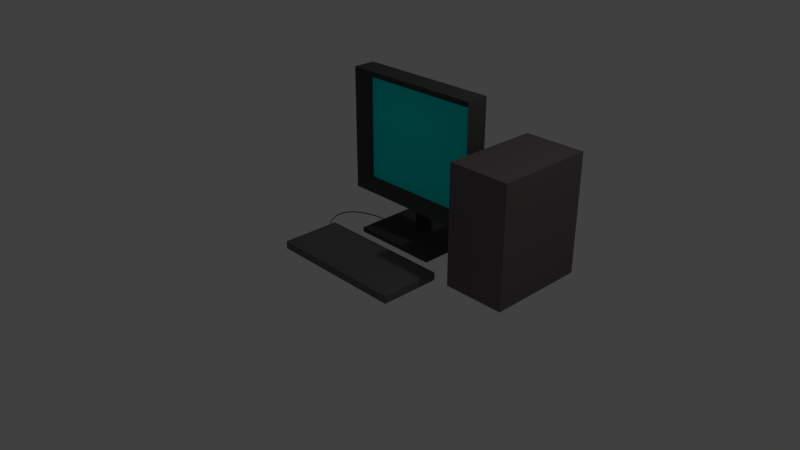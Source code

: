 # Source: laptop.blend  (saved by Blender 2.79.0; exported with 4.5.12 LTS)
import bpy
from mathutils import Matrix  # noqa: F401  (used for matrix-valued properties, if any)

bpy.ops.wm.read_factory_settings(use_empty=True)
scene = bpy.context.scene
scene.name = 'Scene'

# ---- collections
col_collection_1 = bpy.data.collections.new('Collection 1'); scene.collection.children.link(col_collection_1)

# ---- materials (node trees are filled in below, after node groups)
mat_material_002 = bpy.data.materials.new('Material.002')
mat_material_002.alpha_threshold = 0.0
mat_material_002.use_transparent_shadow = False
mat_material_002.diffuse_color = (0.0, 1.0, 0.9347, 1.0)
mat_material_002.roughness = 0.5
mat_material_001 = bpy.data.materials.new('Material.001')
mat_material_001.alpha_threshold = 0.0
mat_material_001.use_transparent_shadow = False
mat_material_001.diffuse_color = (0.14, 0.1357, 0.1338, 1.0)
mat_material_001.roughness = 0.5
mat_material_005 = bpy.data.materials.new('Material.005')
mat_material_005.alpha_threshold = 0.0
mat_material_005.use_transparent_shadow = False
mat_material_005.diffuse_color = (0.1128, 0.1128, 0.1128, 1.0)
mat_material_005.roughness = 0.5
mat_material_006 = bpy.data.materials.new('Material.006')
mat_material_006.alpha_threshold = 0.0
mat_material_006.use_transparent_shadow = False
mat_material_006.diffuse_color = (0.1498, 0.1274, 0.1293, 1.0)
mat_material_006.roughness = 0.5
mat_material_004 = bpy.data.materials.new('Material.004')
mat_material_004.alpha_threshold = 0.0
mat_material_004.use_transparent_shadow = False
mat_material_004.diffuse_color = (0.04323, 0.04323, 0.04323, 1.0)
mat_material_004.roughness = 0.5
mat_material_003 = bpy.data.materials.new('Material.003')
mat_material_003.alpha_threshold = 0.0
mat_material_003.use_transparent_shadow = False
mat_material_003.diffuse_color = (0.06525, 0.06525, 0.06525, 1.0)
mat_material_003.roughness = 0.5
mat_material = bpy.data.materials.new('Material')
mat_material.alpha_threshold = 0.0
mat_material.use_transparent_shadow = False
mat_material.diffuse_color = (0.08533, 0.08533, 0.08533, 1.0)
mat_material.roughness = 0.5
mat_material.line_color = (0.0, 0.0, 0.0, 1.0)

# ---- material node trees

# ---- world
world_world = bpy.data.worlds.new('World'); scene.world = world_world
world_world.color = (0.05088, 0.05088, 0.05088)
world_world.use_sun_shadow = False
world_world.sun_shadow_jitter_overblur = 0.0
world_world.cycles.sampling_method = 'MANUAL'

# ---- cameras
cam_camera = bpy.data.cameras.new('Camera')
cam_camera.clip_end = 100.0
cam_camera.lens = 35.0
cam_camera.sensor_width = 32.0
cam_camera.sensor_height = 18.0
cam_camera.ortho_scale = 7.314
cam_camera.dof.focus_distance = 0.0
cam_camera.dof.aperture_fstop = 128.0

# ---- lights
light_lamp = bpy.data.lights.new('Lamp', 'POINT')
light_lamp.transmission_factor = 0.0
light_lamp.cutoff_distance = 30.0
light_lamp.energy = 100.0
light_lamp.shadow_buffer_clip_start = 1.001
light_lamp.shadow_soft_size = 0.1
light_lamp.shadow_maximum_resolution = 0.006
light_lamp.use_absolute_resolution = True

# ---- meshes
me_cube_006 = bpy.data.meshes.new('Cube.006')
me_cube_006.from_pydata([(-0.9766, 0.9832, -1.0), (-0.9766, 0.9832, 0.4311), (-0.9766, 1.0, -1.0), (-0.9766, 1.0, 0.4311), (0.753, 0.9832, -1.0), (0.753, 0.9832, 0.4311), (0.753, 1.0, -1.0), (0.753, 1.0, 0.4311)], [], [(0, 1, 3, 2), (2, 3, 7, 6), (6, 7, 5, 4), (4, 5, 1, 0), (2, 6, 4, 0), (7, 3, 1, 5)])
me_cube_006.materials.append(mat_material_002)
me_cube_006.use_remesh_preserve_volume = False
me_cube_006.use_remesh_preserve_attributes = False
me_cube_006.use_mirror_vertex_groups = False
me_cube_006.update()
me_cube_005 = bpy.data.meshes.new('Cube.005')
me_cube_005.from_pydata([(-0.9073, 0.1824, -1.0), (-0.8304, 0.2593, -0.8715), (-0.9073, 1.0, -1.0), (-0.8304, 0.9231, -0.8715), (1.0, 0.1824, -1.0), (0.9231, 0.2593, -0.8715), (1.0, 1.0, -1.0), (0.9231, 0.9231, -0.8715), (-0.9073, 0.1824, -0.8963), (-0.9073, 1.0, -0.8963), (1.0, 1.0, -0.8963), (1.0, 0.1824, -0.8963)], [], [(0, 8, 9, 2), (2, 9, 10, 6), (6, 10, 11, 4), (4, 11, 8, 0), (2, 6, 4, 0), (7, 3, 1, 5), (1, 3, 9, 8), (3, 7, 10, 9), (7, 5, 11, 10), (5, 1, 8, 11)])
me_cube_005.materials.append(mat_material_001)
me_cube_005.use_remesh_preserve_volume = False
me_cube_005.use_remesh_preserve_attributes = False
me_cube_005.use_mirror_vertex_groups = False
me_cube_005.update()
me_cube_004 = bpy.data.meshes.new('Cube.004')
me_cube_004.from_pydata([(-1.0, -0.3621, -1.0), (-1.0, -0.3621, 0.6187), (-1.0, 1.0, -1.0), (-1.0, 1.0, 0.6187), (-0.1599, -0.3621, -1.0), (-0.1599, -0.3621, 0.6187), (-0.1599, 1.0, -1.0), (-0.1599, 1.0, 0.6187)], [], [(0, 1, 3, 2), (2, 3, 7, 6), (6, 7, 5, 4), (4, 5, 1, 0), (2, 6, 4, 0), (7, 3, 1, 5)])
me_cube_004.materials.append(mat_material_006)
me_cube_004.use_remesh_preserve_volume = False
me_cube_004.use_remesh_preserve_attributes = False
me_cube_004.use_mirror_vertex_groups = False
me_cube_004.update()
me_cube_003 = bpy.data.meshes.new('Cube.003')
me_cube_003.from_pydata([(-1.0, 0.9305, -1.0), (-1.0, 0.9305, 0.04258), (-1.0, 1.0, -1.0), (-1.0, 1.0, 0.04258), (-0.7519, 0.9305, -1.0), (-0.7519, 0.9305, 0.04258), (-0.7519, 1.0, -1.0), (-0.7519, 1.0, 0.04258)], [], [(0, 1, 3, 2), (2, 3, 7, 6), (6, 7, 5, 4), (4, 5, 1, 0), (2, 6, 4, 0), (7, 3, 1, 5)])
me_cube_003.materials.append(mat_material_004)
me_cube_003.use_remesh_preserve_volume = False
me_cube_003.use_remesh_preserve_attributes = False
me_cube_003.use_mirror_vertex_groups = False
me_cube_003.update()
me_cube_002 = bpy.data.meshes.new('Cube.002')
me_cube_002.from_pydata([(0.0182, 0.06158, -1.0), (0.1069, 0.1503, -0.9084), (0.0182, 1.0, -1.0), (0.1069, 0.9113, -0.9084), (1.233, 0.06158, -1.0), (1.144, 0.1503, -0.9084), (1.233, 1.0, -1.0), (1.144, 0.9113, -0.9084), (0.0182, 0.06158, -0.9341), (0.0182, 1.0, -0.9341), (1.233, 1.0, -0.9341), (1.233, 0.06158, -0.9341)], [], [(0, 8, 9, 2), (2, 9, 10, 6), (6, 10, 11, 4), (4, 11, 8, 0), (2, 6, 4, 0), (7, 3, 1, 5), (1, 3, 9, 8), (3, 7, 10, 9), (7, 5, 11, 10), (5, 1, 8, 11)])
me_cube_002.materials.append(mat_material_003)
me_cube_002.use_remesh_preserve_volume = False
me_cube_002.use_remesh_preserve_attributes = False
me_cube_002.use_mirror_vertex_groups = False
me_cube_002.update()
me_cube = bpy.data.meshes.new('Cube')
me_cube.from_pydata([(1.0, 1.0, 0.4241), (-1.0, 1.0, 0.4241), (1.0, 1.0, 2.125), (-1.0, 1.0, 2.125), (1.0, 0.6847, 0.4241), (-1.0, 0.6847, 0.4241), (-1.0, 0.6847, 2.008), (1.0, 1.0, 0.4241), (1.0, 0.6847, 0.4241), (1.0, 1.0, 2.125), (-1.0, 0.6847, 0.4241), (1.0, 0.6847, 2.125), (-1.0, 0.6847, 2.125), (-1.0, 1.0, 2.125), (0.8547, 0.8657, 0.5567), (-0.8547, 0.8657, 0.5567), (0.8547, 0.8657, 1.967), (-0.8547, 0.8657, 1.967)], [], [(0, 4, 5, 1), (5, 4, 8, 10), (2, 3, 13, 9), (5, 6, 3, 1), (2, 0, 1, 3), (4, 0, 7, 8), (3, 6, 12, 13), (0, 2, 9, 7), (6, 5, 10, 12), (9, 13, 12, 11), (7, 9, 11, 8), (14, 16, 17, 15), (14, 15, 10, 8), (16, 14, 8, 11), (15, 17, 12, 10), (17, 16, 11, 12)])
me_cube.materials.append(mat_material)
me_cube.use_remesh_preserve_volume = False
me_cube.use_remesh_preserve_attributes = False
me_cube.use_mirror_vertex_groups = False
me_cube.update()

# ---- curves / text
cu_beziercurve_002 = bpy.data.curves.new('BezierCurve.002', 'CURVE')
cu_beziercurve_002.dimensions = '3D'
_sp = cu_beziercurve_002.splines.new('BEZIER'); _sp.bezier_points.add(1)
_sp.bezier_points.foreach_set('co', [-0.6387, 1.2, -0.03737, -1.055, 2.353, -0.02729])
_sp.bezier_points.foreach_set('handle_left', [0.1098, 0.939, -0.008377, -2.055, 2.353, -0.02729])
_sp.bezier_points.foreach_set('handle_right', [-2.1, 1.709, -0.09398, -0.05489, 2.353, -0.02729])
for _p, _l, _r in zip(_sp.bezier_points, ['ALIGNED', 'ALIGNED'], ['ALIGNED', 'ALIGNED']): _p.handle_left_type = _l; _p.handle_right_type = _r
_sp.order_u = 0
_sp.order_v = 0
cu_beziercurve_002.materials.append(mat_material_005)
cu_beziercurve_002.use_path = True
cu_beziercurve_002.use_path_clamp = True
cu_beziercurve_002.bevel_resolution = 0
cu_beziercurve_002.bevel_depth = 0.009
cu_beziercurve_002.render_resolution_u = 10
cu_beziercurve_002.fill_mode = 'HALF'

# ---- objects
ob_cube_005 = bpy.data.objects.new('Cube.005', me_cube_006)
ob_cube_004 = bpy.data.objects.new('Cube.004', me_cube_005)
ob_beziercurve = bpy.data.objects.new('BezierCurve', cu_beziercurve_002)
ob_cube_003 = bpy.data.objects.new('Cube.003', me_cube_004)
ob_cube_002 = bpy.data.objects.new('Cube.002', me_cube_003)
ob_cube_001 = bpy.data.objects.new('Cube.001', me_cube_002)
ob_cube = bpy.data.objects.new('Cube', me_cube)
ob_lamp = bpy.data.objects.new('Lamp', light_lamp)
ob_camera = bpy.data.objects.new('Camera', cam_camera)

# ---- transforms, parenting, visibility, modifiers, constraints
ob_cube_005.location = (0.1116, -0.1223, 1.56)
ob_cube_005.lineart.crease_threshold = 0.0
ob_cube_004.location = (0.002668, -0.8206, 0.9629)
ob_cube_004.lineart.crease_threshold = 0.0
ob_beziercurve.location = (0.5551, -1.509, 0.02006)
ob_beziercurve.lineart.crease_threshold = 0.0
ob_cube_003.location = (2.192, 0.5652, 0.9536)
ob_cube_003.lineart.crease_threshold = 0.0
ob_cube_002.location = (0.8586, 0.04258, 1.044)
ob_cube_002.lineart.crease_threshold = 0.0
ob_cube_001.location = (-0.6395, 0.3831, 0.9385)
ob_cube_001.lineart.crease_threshold = 0.0
ob_cube.location = (0.0, 0.0, 0.0)
ob_cube.lock_rotations_4d = False
ob_cube.empty_display_type = 'ARROWS'
ob_cube.lineart.crease_threshold = 0.0
ob_lamp.location = (4.076, 1.005, 5.904)
ob_lamp.rotation_euler = (0.6503, 0.05522, 1.866)
ob_lamp.lock_rotations_4d = False
ob_lamp.empty_display_type = 'ARROWS'
ob_lamp.color = (0.0, 0.0, 0.0, 0.0)
ob_lamp.lineart.crease_threshold = 0.0
ob_camera.location = (7.481, -6.508, 5.344)
ob_camera.rotation_euler = (1.109, 0.0, 0.8149)
ob_camera.lock_rotations_4d = False
ob_camera.empty_display_type = 'ARROWS'
ob_camera.color = (0.0, 0.0, 0.0, 0.0)
ob_camera.display_type = 'WIRE'
ob_camera.lineart.crease_threshold = 0.0

# ---- collection membership
col_collection_1.objects.link(ob_cube_005)
col_collection_1.objects.link(ob_cube_004)
col_collection_1.objects.link(ob_beziercurve)
col_collection_1.objects.link(ob_cube_003)
col_collection_1.objects.link(ob_cube_002)
col_collection_1.objects.link(ob_cube_001)
col_collection_1.objects.link(ob_cube)
col_collection_1.objects.link(ob_lamp)
col_collection_1.objects.link(ob_camera)

# ---- scene / render settings (as saved in the file)
scene.camera = ob_camera
scene.frame_start = 1; scene.frame_end = 250; scene.frame_set(1)
scene.render.engine = 'BLENDER_EEVEE_NEXT'
scene.render.resolution_percentage = 50
scene.render.dither_intensity = 0.0
scene.cycles.use_denoising = False
scene.cycles.samples = 128
scene.cycles.sampling_pattern = 'TABULATED_SOBOL'
scene.cycles.use_adaptive_sampling = False
scene.cycles.use_light_tree = False
scene.cycles.blur_glossy = 0.0
scene.cycles.sample_clamp_indirect = 0.0
scene.view_settings.view_transform = 'Standard'
bpy.context.view_layer.update()
